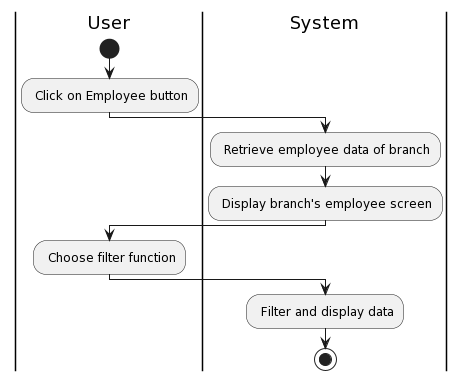

The diagram above was rendered by PlantUML. Its source (embedded in the PNG):
@startuml
|User|
start
: Click on Employee button;
|System|
: Retrieve employee data of branch;
: Display branch's employee screen;
|User|
: Choose filter function;
|System|
: Filter and display data;
stop
@enduml